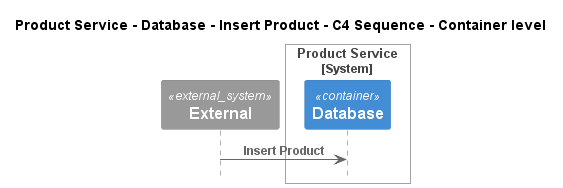

The diagram above was rendered by PlantUML. Its source (embedded in the PNG):
@startuml
!pragma layout smetana
!include ..\..\..\..\..\..\.c4s\C4_Sequence.puml

title Product Service - Database - Insert Product - C4 Sequence - Container level

System_Ext(C4InterFlow.SoftwareSystems.ExternalSystem, "External", "")

System_Boundary(ECommercePlatform.SoftwareSystems.ProductService, "Product Service")
    Container(ECommercePlatform.SoftwareSystems.ProductService.Containers.Database, "Database", "", "")
Boundary_End()

Rel(C4InterFlow.SoftwareSystems.ExternalSystem, ECommercePlatform.SoftwareSystems.ProductService.Containers.Database, "Insert Product")


@enduml